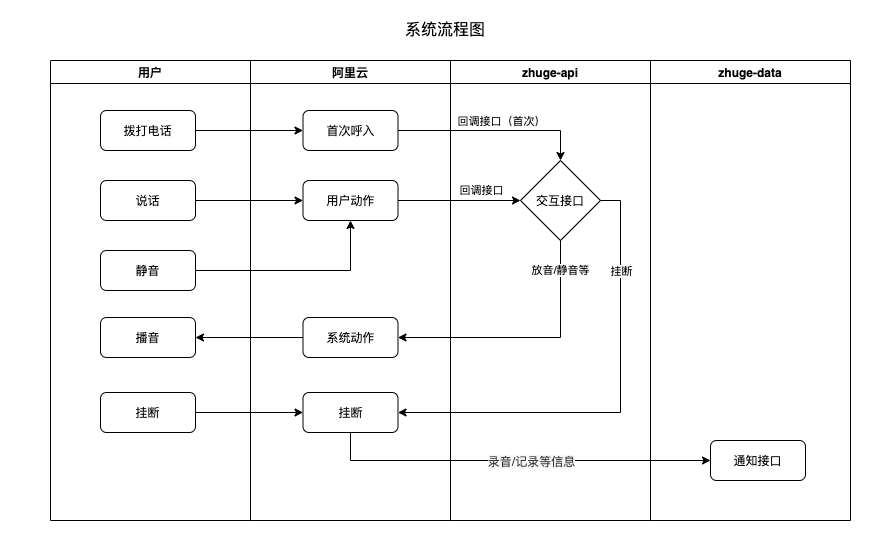

The diagram above was exported from draw.io. Its source (the exported page's mxGraphModel, read from the mxfile embedded in the PNG):
<mxGraphModel dx="787" dy="730" grid="1" gridSize="10" guides="1" tooltips="1" connect="1" arrows="1" fold="1" page="1" pageScale="1" pageWidth="850" pageHeight="1100" math="0" shadow="0">
  <root>
    <mxCell id="0" />
    <mxCell id="1" parent="0" />
    <mxCell id="85" value="" style="rounded=0;whiteSpace=wrap;html=1;strokeColor=none;" vertex="1" parent="1">
      <mxGeometry x="220" y="480" width="890" height="550" as="geometry" />
    </mxCell>
    <mxCell id="49" value="用户" style="swimlane;" parent="1" vertex="1">
      <mxGeometry x="270" y="540" width="200" height="460" as="geometry">
        <mxRectangle x="158" y="500" width="130" height="23" as="alternateBounds" />
      </mxGeometry>
    </mxCell>
    <mxCell id="50" value="拨打电话" style="rounded=1;whiteSpace=wrap;html=1;verticalAlign=middle;" parent="49" vertex="1">
      <mxGeometry x="50" y="50" width="95" height="40" as="geometry" />
    </mxCell>
    <mxCell id="70" value="播音" style="rounded=1;whiteSpace=wrap;html=1;verticalAlign=middle;" parent="49" vertex="1">
      <mxGeometry x="50" y="257" width="95" height="40" as="geometry" />
    </mxCell>
    <mxCell id="72" value="说话" style="rounded=1;whiteSpace=wrap;html=1;verticalAlign=middle;" parent="49" vertex="1">
      <mxGeometry x="50" y="120" width="95" height="40" as="geometry" />
    </mxCell>
    <mxCell id="77" value="挂断" style="rounded=1;whiteSpace=wrap;html=1;verticalAlign=middle;" parent="49" vertex="1">
      <mxGeometry x="50" y="332" width="95" height="40" as="geometry" />
    </mxCell>
    <mxCell id="79" value="静音" style="rounded=1;whiteSpace=wrap;html=1;verticalAlign=middle;" parent="49" vertex="1">
      <mxGeometry x="50" y="190" width="95" height="40" as="geometry" />
    </mxCell>
    <mxCell id="52" value="阿里云" style="swimlane;" parent="1" vertex="1">
      <mxGeometry x="470" y="540" width="200" height="460" as="geometry">
        <mxRectangle x="158" y="500" width="130" height="23" as="alternateBounds" />
      </mxGeometry>
    </mxCell>
    <mxCell id="53" value="首次呼入" style="rounded=1;whiteSpace=wrap;html=1;verticalAlign=middle;" parent="52" vertex="1">
      <mxGeometry x="52.5" y="50" width="95" height="40" as="geometry" />
    </mxCell>
    <mxCell id="54" value="挂断" style="rounded=1;whiteSpace=wrap;html=1;verticalAlign=middle;" parent="52" vertex="1">
      <mxGeometry x="52.5" y="332" width="95" height="40" as="geometry" />
    </mxCell>
    <mxCell id="66" value="系统动作" style="rounded=1;whiteSpace=wrap;html=1;verticalAlign=middle;" parent="52" vertex="1">
      <mxGeometry x="52.5" y="257" width="95" height="40" as="geometry" />
    </mxCell>
    <mxCell id="73" value="用户动作" style="rounded=1;whiteSpace=wrap;html=1;verticalAlign=middle;" parent="52" vertex="1">
      <mxGeometry x="52.5" y="120" width="95" height="40" as="geometry" />
    </mxCell>
    <mxCell id="55" value="zhuge-api" style="swimlane;" parent="1" vertex="1">
      <mxGeometry x="670" y="540" width="200" height="460" as="geometry">
        <mxRectangle x="158" y="500" width="130" height="23" as="alternateBounds" />
      </mxGeometry>
    </mxCell>
    <mxCell id="56" value="交互接口" style="rhombus;whiteSpace=wrap;html=1;" parent="55" vertex="1">
      <mxGeometry x="70" y="100" width="80" height="80" as="geometry" />
    </mxCell>
    <mxCell id="57" value="zhuge-data" style="swimlane;" parent="1" vertex="1">
      <mxGeometry x="870" y="540" width="200" height="460" as="geometry">
        <mxRectangle x="158" y="500" width="130" height="23" as="alternateBounds" />
      </mxGeometry>
    </mxCell>
    <mxCell id="82" value="通知接口" style="rounded=1;whiteSpace=wrap;html=1;verticalAlign=middle;" parent="57" vertex="1">
      <mxGeometry x="60" y="380" width="95" height="40" as="geometry" />
    </mxCell>
    <mxCell id="58" value="" style="edgeStyle=orthogonalEdgeStyle;rounded=0;orthogonalLoop=1;jettySize=auto;html=1;" parent="1" source="50" target="53" edge="1">
      <mxGeometry relative="1" as="geometry" />
    </mxCell>
    <mxCell id="59" style="edgeStyle=orthogonalEdgeStyle;rounded=0;orthogonalLoop=1;jettySize=auto;html=1;exitX=1;exitY=0.5;exitDx=0;exitDy=0;entryX=0.5;entryY=0;entryDx=0;entryDy=0;" parent="1" source="53" target="56" edge="1">
      <mxGeometry relative="1" as="geometry" />
    </mxCell>
    <mxCell id="60" value="回调接口（首次）" style="edgeLabel;html=1;align=center;verticalAlign=middle;resizable=0;points=[];" parent="59" vertex="1" connectable="0">
      <mxGeometry x="-0.0286" y="-3" relative="1" as="geometry">
        <mxPoint x="10" y="-13" as="offset" />
      </mxGeometry>
    </mxCell>
    <mxCell id="61" style="edgeStyle=orthogonalEdgeStyle;rounded=0;orthogonalLoop=1;jettySize=auto;html=1;exitX=1;exitY=0.5;exitDx=0;exitDy=0;entryX=1;entryY=0.5;entryDx=0;entryDy=0;" parent="1" source="56" target="54" edge="1">
      <mxGeometry relative="1" as="geometry" />
    </mxCell>
    <mxCell id="62" value="挂断" style="edgeLabel;html=1;align=center;verticalAlign=middle;resizable=0;points=[];" parent="61" vertex="1" connectable="0">
      <mxGeometry x="-0.4122" relative="1" as="geometry">
        <mxPoint y="-44" as="offset" />
      </mxGeometry>
    </mxCell>
    <mxCell id="67" value="放音/静音等" style="edgeStyle=orthogonalEdgeStyle;rounded=0;orthogonalLoop=1;jettySize=auto;html=1;exitX=0.5;exitY=1;exitDx=0;exitDy=0;entryX=1;entryY=0.5;entryDx=0;entryDy=0;" parent="1" source="56" target="66" edge="1">
      <mxGeometry x="-0.7688" relative="1" as="geometry">
        <mxPoint as="offset" />
      </mxGeometry>
    </mxCell>
    <mxCell id="71" value="" style="edgeStyle=orthogonalEdgeStyle;rounded=0;orthogonalLoop=1;jettySize=auto;html=1;" parent="1" source="66" target="70" edge="1">
      <mxGeometry relative="1" as="geometry" />
    </mxCell>
    <mxCell id="74" value="" style="edgeStyle=orthogonalEdgeStyle;rounded=0;orthogonalLoop=1;jettySize=auto;html=1;" parent="1" source="72" target="73" edge="1">
      <mxGeometry relative="1" as="geometry" />
    </mxCell>
    <mxCell id="75" value="回调接口" style="edgeStyle=orthogonalEdgeStyle;rounded=0;orthogonalLoop=1;jettySize=auto;html=1;entryX=0;entryY=0.5;entryDx=0;entryDy=0;" parent="1" source="73" target="56" edge="1">
      <mxGeometry x="0.3469" y="10" relative="1" as="geometry">
        <mxPoint x="1" as="offset" />
      </mxGeometry>
    </mxCell>
    <mxCell id="78" style="edgeStyle=orthogonalEdgeStyle;rounded=0;orthogonalLoop=1;jettySize=auto;html=1;entryX=0;entryY=0.5;entryDx=0;entryDy=0;" parent="1" source="77" target="54" edge="1">
      <mxGeometry relative="1" as="geometry" />
    </mxCell>
    <mxCell id="80" style="edgeStyle=orthogonalEdgeStyle;rounded=0;orthogonalLoop=1;jettySize=auto;html=1;exitX=1;exitY=0.5;exitDx=0;exitDy=0;" parent="1" source="79" target="73" edge="1">
      <mxGeometry relative="1" as="geometry" />
    </mxCell>
    <mxCell id="83" style="edgeStyle=orthogonalEdgeStyle;rounded=0;orthogonalLoop=1;jettySize=auto;html=1;exitX=0.5;exitY=1;exitDx=0;exitDy=0;entryX=0;entryY=0.5;entryDx=0;entryDy=0;" parent="1" source="54" target="82" edge="1">
      <mxGeometry relative="1" as="geometry" />
    </mxCell>
    <mxCell id="84" value="&lt;span style=&quot;color: rgb(51 , 51 , 51) ; font-size: 12px ; background-color: rgb(248 , 249 , 250)&quot;&gt;录音/记录等信息&lt;/span&gt;" style="edgeLabel;html=1;align=center;verticalAlign=middle;resizable=0;points=[];" parent="83" vertex="1" connectable="0">
      <mxGeometry x="0.0722" y="2" relative="1" as="geometry">
        <mxPoint y="2" as="offset" />
      </mxGeometry>
    </mxCell>
    <mxCell id="86" value="系统流程图" style="text;html=1;strokeColor=none;fillColor=none;align=center;verticalAlign=middle;whiteSpace=wrap;rounded=0;fontSize=16;" vertex="1" parent="1">
      <mxGeometry x="620" y="490" width="90" height="40" as="geometry" />
    </mxCell>
  </root>
</mxGraphModel>